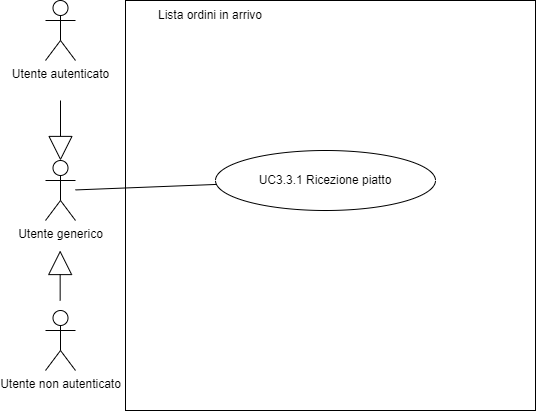

The diagram above was exported from draw.io. Its source (the exported page's mxGraphModel, read from the mxfile embedded in the PNG):
<mxGraphModel dx="1422" dy="745" grid="1" gridSize="10" guides="1" tooltips="1" connect="1" arrows="1" fold="1" page="1" pageScale="1" pageWidth="850" pageHeight="1100" math="0" shadow="0">
  <root>
    <mxCell id="0" />
    <mxCell id="1" parent="0" />
    <mxCell id="s0vtB3pgXfdJlzSdlmMH-1" value="Utente generico" style="shape=umlActor;verticalLabelPosition=bottom;verticalAlign=top;html=1;outlineConnect=0;" parent="1" vertex="1">
      <mxGeometry x="140" y="340" width="30" height="60" as="geometry" />
    </mxCell>
    <mxCell id="s0vtB3pgXfdJlzSdlmMH-2" value="" style="endArrow=block;html=1;rounded=0;strokeColor=default;endFill=0;endSize=22;" parent="1" edge="1">
      <mxGeometry width="50" height="50" relative="1" as="geometry">
        <mxPoint x="154.66000000000008" y="480" as="sourcePoint" />
        <mxPoint x="154.66000000000008" y="430" as="targetPoint" />
      </mxGeometry>
    </mxCell>
    <mxCell id="s0vtB3pgXfdJlzSdlmMH-3" value="" style="endArrow=block;html=1;rounded=0;strokeColor=default;endFill=0;strokeWidth=1;endSize=22;" parent="1" target="s0vtB3pgXfdJlzSdlmMH-1" edge="1">
      <mxGeometry width="50" height="50" relative="1" as="geometry">
        <mxPoint x="155" y="280" as="sourcePoint" />
        <mxPoint x="370" y="400" as="targetPoint" />
      </mxGeometry>
    </mxCell>
    <mxCell id="s0vtB3pgXfdJlzSdlmMH-4" value="Utente non autenticato" style="shape=umlActor;verticalLabelPosition=bottom;verticalAlign=top;html=1;outlineConnect=0;" parent="1" vertex="1">
      <mxGeometry x="140" y="490" width="30" height="60" as="geometry" />
    </mxCell>
    <mxCell id="s0vtB3pgXfdJlzSdlmMH-5" value="Utente autenticato" style="shape=umlActor;verticalLabelPosition=bottom;verticalAlign=top;html=1;outlineConnect=0;" parent="1" vertex="1">
      <mxGeometry x="140" y="180" width="30" height="60" as="geometry" />
    </mxCell>
    <mxCell id="s0vtB3pgXfdJlzSdlmMH-6" value="" style="whiteSpace=wrap;html=1;aspect=fixed;" parent="1" vertex="1">
      <mxGeometry x="220" y="180" width="410" height="410" as="geometry" />
    </mxCell>
    <mxCell id="s0vtB3pgXfdJlzSdlmMH-7" value="Lista ordini in arrivo" style="text;html=1;strokeColor=none;fillColor=none;align=center;verticalAlign=middle;whiteSpace=wrap;rounded=0;" parent="1" vertex="1">
      <mxGeometry x="240" y="180" width="130" height="30" as="geometry" />
    </mxCell>
    <mxCell id="s0vtB3pgXfdJlzSdlmMH-8" style="edgeStyle=none;rounded=0;orthogonalLoop=1;jettySize=auto;html=1;endArrow=none;endFill=0;strokeColor=default;" parent="1" source="s0vtB3pgXfdJlzSdlmMH-9" target="s0vtB3pgXfdJlzSdlmMH-1" edge="1">
      <mxGeometry relative="1" as="geometry" />
    </mxCell>
    <mxCell id="s0vtB3pgXfdJlzSdlmMH-9" value="UC3.3.1 Ricezione piatto" style="ellipse;whiteSpace=wrap;html=1;" parent="1" vertex="1">
      <mxGeometry x="310" y="330" width="220" height="60" as="geometry" />
    </mxCell>
  </root>
</mxGraphModel>